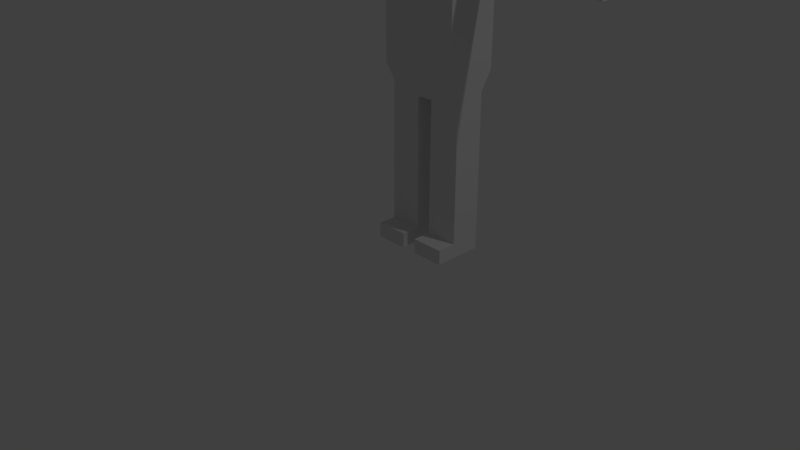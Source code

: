 # Source: human.blend  (saved by Blender 2.79.0; exported with 4.5.12 LTS)
import bpy
from mathutils import Matrix  # noqa: F401  (used for matrix-valued properties, if any)

bpy.ops.wm.read_factory_settings(use_empty=True)
scene = bpy.context.scene
scene.name = 'Scene'

# ---- collections
col_collection_1 = bpy.data.collections.new('Collection 1'); scene.collection.children.link(col_collection_1)

# ---- world
world_world = bpy.data.worlds.new('World'); scene.world = world_world
world_world.color = (0.05088, 0.05088, 0.05088)
world_world.use_sun_shadow = False
world_world.sun_shadow_jitter_overblur = 0.0
world_world.cycles.sampling_method = 'MANUAL'

# ---- cameras
cam_camera = bpy.data.cameras.new('Camera')
cam_camera.clip_end = 100.0
cam_camera.lens = 35.0
cam_camera.sensor_width = 32.0
cam_camera.sensor_height = 18.0
cam_camera.ortho_scale = 7.314
cam_camera.dof.focus_distance = 0.0
cam_camera.dof.aperture_fstop = 128.0

# ---- lights
light_lamp = bpy.data.lights.new('Lamp', 'POINT')
light_lamp.transmission_factor = 0.0
light_lamp.cutoff_distance = 30.0
light_lamp.energy = 100.0
light_lamp.shadow_buffer_clip_start = 1.001
light_lamp.shadow_soft_size = 0.1
light_lamp.shadow_maximum_resolution = 0.006
light_lamp.use_absolute_resolution = True

# ---- meshes
me_001 = bpy.data.meshes.new('立方体.001')
me_001.from_pydata([(-1.0, -1.0, -1.0), (-1.0, -1.0, 1.0), (-1.0, 1.0, -1.0), (-1.0, 1.0, 1.0), (1.0, -1.0, -1.0), (1.0, -1.0, 1.0), (1.0, 1.0, -1.0), (1.0, 1.0, 1.0)], [], [(0, 1, 3, 2), (2, 3, 7, 6), (6, 7, 5, 4), (4, 5, 1, 0), (2, 6, 4, 0), (7, 3, 1, 5)])
me_001.use_remesh_preserve_volume = False
me_001.use_remesh_preserve_attributes = False
me_001.use_mirror_vertex_groups = False
me_001.update()
me_x = bpy.data.meshes.new('立方体')
me_x.from_pydata([(0.5061, 0.06193, 1.145), (0.5061, -0.04343, 1.145), (0.5061, 0.06193, 1.242), (0.5061, -0.04343, 1.242), (0.1726, -0.1518, 1.393), (0.1726, -0.1518, 1.722), (0.1726, 0.1778, 1.393), (0.1726, 0.1778, 1.722), (0.2551, 0.06193, 1.242), (0.2551, -0.04343, 1.242), (0.2551, 0.06193, 1.145), (0.2551, -0.04343, 1.145), (0.0, -0.1052, 1.099), (0.09964, 0.07157, 1.357), (0.09964, -0.05308, 1.357), (0.0, 0.1236, 1.099), (0.09964, 0.07157, 1.282), (0.09964, -0.05308, 1.282), (0.1764, 0.1236, 1.099), (0.1764, 0.1236, 1.259), (0.1764, -0.1052, 1.259), (0.1764, -0.1052, 1.099), (0.1764, 0.1236, 0.7693), (0.1764, -0.1052, 0.7693), (1.816e-09, 0.1778, 1.393), (1.816e-09, 0.1778, 1.722), (1.816e-09, -0.1518, 1.393), (1.816e-09, -0.1518, 1.722), (0.0, 0.07157, 1.357), (0.0, -0.05308, 1.357), (0.0, 0.07157, 1.282), (0.0, -0.05308, 1.282), (0.0, 0.1236, 1.259), (0.0, -0.1052, 1.259), (0.0, 0.1236, 0.7693), (0.0, -0.1052, 0.7693), (0.7644, -0.04343, 1.145), (0.7644, -0.04343, 1.242), (0.7644, 0.06193, 1.145), (0.7644, 0.06193, 1.242), (0.1764, -0.06155, 0.689), (0.1764, 0.07368, 0.689), (0.0, -0.05917, 0.6508), (0.0, 0.07395, 0.6508), (0.03656, -0.06155, 0.6508), (0.03839, 0.07368, 0.6508), (0.179, -0.0616, 0.333), (0.179, 0.07363, 0.333), (0.03401, -0.0616, 0.333), (0.03578, 0.07363, 0.333), (0.03578, 0.07363, 0.06597), (0.03401, -0.0616, 0.06597), (0.179, 0.07363, 0.06597), (0.179, -0.0616, 0.06597), (0.03578, 0.07363, 0.001058), (0.03401, -0.0616, 0.001058), (0.179, 0.07363, 0.001058), (0.179, -0.0616, 0.001058), (0.03401, -0.145, 0.06597), (0.179, -0.145, 0.06597), (0.03401, -0.145, 0.001058), (0.179, -0.145, 0.001058)], [], [(9, 11, 1, 3), (21, 18, 10, 11), (6, 7, 5, 4), (11, 10, 0, 1), (10, 8, 2, 0), (0, 2, 39, 38), (24, 25, 7, 6), (13, 14, 17, 16), (24, 6, 13, 28), (6, 4, 14, 13), (28, 13, 16, 30), (30, 16, 19, 32), (16, 17, 20, 19), (15, 18, 22, 34), (18, 21, 23, 22), (20, 33, 12, 21), (18, 19, 8, 10), (17, 31, 33, 20), (21, 12, 35, 23), (32, 19, 18, 15), (14, 29, 31, 17), (8, 9, 3, 2), (4, 26, 29, 14), (7, 25, 27, 5), (20, 21, 11, 9), (4, 5, 27, 26), (19, 20, 9, 8), (39, 37, 36, 38), (2, 3, 37, 39), (3, 1, 36, 37), (1, 0, 38, 36), (22, 23, 40, 41), (23, 35, 44, 40), (42, 44, 35), (43, 34, 45), (41, 45, 34, 22), (44, 45, 49, 48), (43, 45, 44, 42), (48, 49, 50, 51), (40, 44, 48, 46), (45, 41, 47, 49), (41, 40, 46, 47), (49, 47, 52, 50), (46, 48, 51, 53), (52, 53, 57, 56), (47, 46, 53, 52), (56, 57, 55, 54), (51, 50, 54, 55), (57, 53, 59, 61), (50, 52, 56, 54), (59, 58, 60, 61), (55, 57, 61, 60), (51, 55, 60, 58), (53, 51, 58, 59)])
_ca = me_x.color_attributes.new('Col', 'BYTE_COLOR', 'CORNER')
_ca.data.foreach_set('color', [1.0, 1.0, 1.0, 1.0, 1.0, 1.0, 1.0, 1.0, 1.0, 1.0, 1.0, 1.0, 1.0, 1.0, 1.0, 1.0, 1.0, 1.0, 1.0, 1.0, 1.0, 1.0, 1.0, 1.0, 1.0, 1.0, 1.0, 1.0, 1.0, 1.0, 1.0, 1.0, 1.0, 1.0, 1.0, 1.0, 1.0, 1.0, 1.0, 1.0, 1.0, 1.0, 1.0, 1.0, 1.0, 1.0, 1.0, 1.0, 1.0, 1.0, 1.0, 1.0, 1.0, 1.0, 1.0, 1.0, 1.0, 1.0, 1.0, 1.0, 1.0, 1.0, 1.0, 1.0, 1.0, 1.0, 1.0, 1.0, 1.0, 1.0, 1.0, 1.0, 1.0, 1.0, 1.0, 1.0, 1.0, 1.0, 1.0, 1.0, 1.0, 1.0, 1.0, 1.0, 1.0, 1.0, 1.0, 1.0, 1.0, 1.0, 1.0, 1.0, 1.0, 1.0, 1.0, 1.0, 1.0, 1.0, 1.0, 1.0, 1.0, 1.0, 1.0, 1.0, 1.0, 1.0, 1.0, 1.0, 1.0, 1.0, 1.0, 1.0, 1.0, 1.0, 1.0, 1.0, 1.0, 1.0, 1.0, 1.0, 1.0, 1.0, 1.0, 1.0, 1.0, 1.0, 1.0, 1.0, 1.0, 1.0, 1.0, 1.0, 1.0, 1.0, 1.0, 1.0, 1.0, 1.0, 1.0, 1.0, 1.0, 1.0, 1.0, 1.0, 1.0, 1.0, 1.0, 1.0, 1.0, 1.0, 1.0, 1.0, 1.0, 1.0, 1.0, 1.0, 1.0, 1.0, 1.0, 1.0, 1.0, 1.0, 1.0, 1.0, 1.0, 1.0, 1.0, 1.0, 1.0, 1.0, 1.0, 1.0, 1.0, 1.0, 1.0, 1.0, 1.0, 1.0, 1.0, 1.0, 1.0, 1.0, 1.0, 1.0, 1.0, 1.0, 1.0, 1.0, 1.0, 1.0, 1.0, 1.0, 1.0, 1.0, 1.0, 1.0, 1.0, 1.0, 1.0, 1.0, 1.0, 1.0, 1.0, 1.0, 1.0, 1.0, 1.0, 1.0, 1.0, 1.0, 1.0, 1.0, 1.0, 1.0, 1.0, 1.0, 1.0, 1.0, 1.0, 1.0, 1.0, 1.0, 1.0, 1.0, 1.0, 1.0, 1.0, 1.0, 1.0, 1.0, 1.0, 1.0, 1.0, 1.0, 1.0, 1.0, 1.0, 1.0, 1.0, 1.0, 1.0, 1.0, 1.0, 1.0, 1.0, 1.0, 1.0, 1.0, 1.0, 1.0, 1.0, 1.0, 1.0, 1.0, 1.0, 1.0, 1.0, 1.0, 1.0, 1.0, 1.0, 1.0, 1.0, 1.0, 1.0, 1.0, 1.0, 1.0, 1.0, 1.0, 1.0, 1.0, 1.0, 1.0, 1.0, 1.0, 1.0, 1.0, 1.0, 1.0, 1.0, 1.0, 1.0, 1.0, 1.0, 1.0, 1.0, 1.0, 1.0, 1.0, 1.0, 1.0, 1.0, 1.0, 1.0, 1.0, 1.0, 1.0, 1.0, 1.0, 1.0, 1.0, 1.0, 1.0, 1.0, 1.0, 1.0, 1.0, 1.0, 1.0, 1.0, 1.0, 1.0, 1.0, 1.0, 1.0, 1.0, 1.0, 1.0, 1.0, 1.0, 1.0, 1.0, 1.0, 1.0, 1.0, 1.0, 1.0, 1.0, 1.0, 1.0, 1.0, 1.0, 1.0, 1.0, 1.0, 1.0, 1.0, 1.0, 1.0, 1.0, 1.0, 1.0, 1.0, 1.0, 1.0, 1.0, 1.0, 1.0, 1.0, 1.0, 1.0, 1.0, 1.0, 1.0, 1.0, 1.0, 1.0, 1.0, 1.0, 1.0, 1.0, 1.0, 1.0, 1.0, 1.0, 1.0, 1.0, 1.0, 1.0, 1.0, 1.0, 1.0, 1.0, 1.0, 1.0, 1.0, 1.0, 1.0, 1.0, 1.0, 1.0, 1.0, 1.0, 1.0, 1.0, 1.0, 1.0, 1.0, 1.0, 1.0, 1.0, 1.0, 1.0, 1.0, 1.0, 1.0, 1.0, 1.0, 1.0, 1.0, 1.0, 1.0, 1.0, 1.0, 1.0, 1.0, 1.0, 1.0, 1.0, 1.0, 1.0, 1.0, 1.0, 1.0, 1.0, 1.0, 1.0, 1.0, 1.0, 1.0, 1.0, 1.0, 1.0, 1.0, 1.0, 1.0, 1.0, 1.0, 1.0, 1.0, 1.0, 1.0, 1.0, 1.0, 1.0, 1.0, 1.0, 1.0, 1.0, 1.0, 1.0, 1.0, 1.0, 1.0, 1.0, 1.0, 1.0, 1.0, 1.0, 1.0, 1.0, 1.0, 1.0, 1.0, 1.0, 1.0, 1.0, 1.0, 1.0, 1.0, 1.0, 1.0, 1.0, 1.0, 1.0, 1.0, 1.0, 1.0, 1.0, 1.0, 1.0, 1.0, 1.0, 1.0, 1.0, 1.0, 1.0, 1.0, 1.0, 1.0, 1.0, 1.0, 1.0, 1.0, 1.0, 1.0, 1.0, 1.0, 1.0, 1.0, 1.0, 1.0, 1.0, 1.0, 1.0, 1.0, 1.0, 1.0, 1.0, 1.0, 1.0, 1.0, 1.0, 1.0, 1.0, 1.0, 1.0, 1.0, 1.0, 1.0, 1.0, 1.0, 1.0, 1.0, 1.0, 1.0, 1.0, 1.0, 1.0, 1.0, 1.0, 1.0, 1.0, 1.0, 1.0, 1.0, 1.0, 1.0, 1.0, 1.0, 1.0, 1.0, 1.0, 1.0, 1.0, 1.0, 1.0, 1.0, 1.0, 1.0, 1.0, 1.0, 1.0, 1.0, 1.0, 1.0, 1.0, 1.0, 1.0, 1.0, 1.0, 1.0, 1.0, 1.0, 1.0, 1.0, 1.0, 1.0, 1.0, 1.0, 1.0, 1.0, 1.0, 1.0, 1.0, 1.0, 1.0, 1.0, 1.0, 1.0, 1.0, 1.0, 1.0, 1.0, 1.0, 1.0, 1.0, 1.0, 1.0, 1.0, 1.0, 1.0, 1.0, 1.0, 1.0, 1.0, 1.0, 1.0, 1.0, 1.0, 1.0, 1.0, 1.0, 1.0, 1.0, 1.0, 1.0, 1.0, 1.0, 1.0, 1.0, 1.0, 1.0, 1.0, 1.0, 1.0, 1.0, 1.0, 1.0, 1.0, 1.0, 1.0, 1.0, 1.0, 1.0, 1.0, 1.0, 1.0, 1.0, 1.0, 1.0, 1.0, 1.0, 1.0, 1.0, 1.0, 1.0, 1.0, 1.0, 1.0, 1.0, 1.0, 1.0, 1.0, 1.0, 1.0, 1.0, 1.0, 1.0, 1.0, 1.0, 1.0, 1.0, 1.0, 1.0, 1.0, 1.0, 1.0, 1.0, 1.0, 1.0, 1.0, 1.0, 1.0, 1.0, 1.0, 1.0, 1.0, 1.0, 1.0, 1.0, 1.0, 1.0, 1.0, 1.0, 1.0, 1.0, 1.0, 1.0, 1.0, 1.0, 1.0, 1.0, 1.0, 1.0, 1.0, 1.0, 1.0, 1.0, 1.0, 1.0, 1.0, 1.0, 1.0, 1.0, 1.0, 1.0, 1.0, 1.0, 1.0, 1.0, 1.0, 1.0, 1.0, 1.0, 1.0, 1.0, 1.0, 1.0, 1.0, 1.0, 1.0, 1.0, 1.0, 1.0, 1.0, 1.0, 1.0, 1.0, 1.0, 1.0, 1.0, 1.0, 1.0, 1.0, 1.0, 1.0, 1.0, 1.0, 1.0, 1.0, 1.0, 1.0, 1.0, 1.0, 1.0, 1.0, 1.0, 1.0, 1.0, 1.0, 1.0, 1.0, 1.0, 1.0, 1.0, 1.0, 1.0, 1.0, 1.0, 1.0, 1.0, 1.0, 1.0, 1.0, 1.0, 1.0, 1.0, 1.0, 1.0, 1.0, 1.0, 1.0, 1.0, 1.0, 1.0, 1.0, 1.0, 1.0, 1.0, 1.0, 1.0, 1.0, 1.0, 1.0, 1.0, 1.0, 1.0, 1.0, 1.0, 1.0, 1.0, 1.0, 1.0, 1.0, 1.0, 1.0, 1.0, 1.0, 1.0, 1.0, 1.0, 1.0, 1.0, 1.0, 1.0, 1.0, 1.0, 1.0, 1.0, 1.0, 1.0, 1.0, 1.0, 1.0, 1.0, 1.0, 1.0, 1.0, 1.0, 1.0, 1.0, 1.0, 1.0, 1.0, 1.0, 1.0, 1.0, 1.0, 1.0, 1.0, 1.0, 1.0, 1.0, 1.0, 1.0, 1.0, 1.0, 1.0, 1.0, 1.0, 1.0, 1.0, 1.0, 1.0, 1.0, 1.0, 1.0, 1.0, 1.0, 1.0, 1.0, 1.0, 1.0, 1.0, 1.0, 1.0, 1.0, 1.0, 1.0, 1.0, 1.0, 1.0, 1.0, 1.0, 1.0, 1.0, 1.0, 1.0, 1.0, 1.0, 1.0, 1.0, 1.0, 1.0])
me_x.use_remesh_preserve_volume = False
me_x.use_remesh_preserve_attributes = False
me_x.use_mirror_vertex_groups = False
me_x.update()
me_jiki = bpy.data.meshes.new('jiki')
me_jiki.from_pydata([(0.0, 1.0, -1.0), (0.0, 1.0, 1.0), (0.7071, 0.7071, -1.0), (0.7071, 0.7071, 1.0), (1.0, -4.371e-08, -1.0), (1.0, -4.371e-08, 1.0), (0.7071, -0.7071, -1.0), (0.7071, -0.7071, 1.0), (-8.742e-08, -1.0, -1.0), (-8.742e-08, -1.0, 1.0), (-0.7071, -0.7071, -1.0), (-0.7071, -0.7071, 1.0), (-1.0, 1.192e-08, -1.0), (-1.0, 1.192e-08, 1.0), (-0.7071, 0.7071, -1.0), (-0.7071, 0.7071, 1.0)], [], [(0, 1, 3, 2), (2, 3, 5, 4), (4, 5, 7, 6), (6, 7, 9, 8), (8, 9, 11, 10), (10, 11, 13, 12), (3, 1, 15, 13, 11, 9, 7, 5), (12, 13, 15, 14), (14, 15, 1, 0), (0, 2, 4, 6, 8, 10, 12, 14)])
me_jiki.use_remesh_preserve_volume = False
me_jiki.use_remesh_preserve_attributes = False
me_jiki.use_mirror_vertex_groups = False
me_jiki.update()
arm_x = bpy.data.armatures.new('アーマチュア')  # bones are not reproduced

# ---- objects
ob_x = bpy.data.objects.new('アーマチュア', arm_x)
ob_jumpcollision = bpy.data.objects.new('_jumpCollision', me_001)
ob_human = bpy.data.objects.new('human', me_x)
ob_jiki = bpy.data.objects.new('jiki', me_jiki)
ob_lamp = bpy.data.objects.new('Lamp', light_lamp)
ob_camera = bpy.data.objects.new('Camera', cam_camera)

# ---- transforms, parenting, visibility, modifiers, constraints
ob_x.location = (0.0, 0.0, 0.0)
ob_x.show_in_front = True
ob_x.lineart.crease_threshold = 0.0
ob_jumpcollision.parent = ob_x
ob_jumpcollision.location = (-0.003713, -0.2255, -0.3015)
ob_jumpcollision.scale = (0.08173, 0.08173, 0.08173)
ob_jumpcollision.hide_render = True
ob_jumpcollision.display_type = 'WIRE'
ob_jumpcollision.lineart.crease_threshold = 0.0
ob_human.parent = ob_x
ob_human.location = (0.0, 0.0, 0.0)
ob_human.lineart.crease_threshold = 0.0
_vg = ob_human.vertex_groups.new(name='root')
for _i, _w in zip([15, 18, 22, 34, 41, 43, 45], [0.08599, 0.000878, 0.1974, 0.9328, 0.008931, 0.1191, 0.04722]): _vg.add([_i], _w, 'REPLACE')
_vg = ob_human.vertex_groups.new(name='body')
_vg.add([12, 15, 16, 17, 18, 19, 20, 21, 22, 23, 30, 31, 32, 33, 34, 35], 1.0, 'REPLACE')
_vg = ob_human.vertex_groups.new(name='arm1.L')
_vg.add([0, 1, 2, 3, 8, 9, 10, 11, 18, 19, 20, 21], 1.0, 'REPLACE')
_vg = ob_human.vertex_groups.new(name='arm2.L')
_vg.add([0, 1, 2, 3, 36, 37, 38, 39], 1.0, 'REPLACE')
_vg = ob_human.vertex_groups.new(name='neck')
_vg.add([13, 14, 16, 17, 28, 29, 30, 31], 1.0, 'REPLACE')
_vg = ob_human.vertex_groups.new(name='head')
_vg.add([4, 5, 6, 7, 13, 14, 24, 25, 26, 27, 28, 29], 1.0, 'REPLACE')
_vg = ob_human.vertex_groups.new(name='arm1.R')
_vg = ob_human.vertex_groups.new(name='arm2.R')
_vg = ob_human.vertex_groups.new(name='west')
_vg.add([22, 23, 34, 35, 40, 41, 42, 43, 44, 45], 1.0, 'REPLACE')
_vg = ob_human.vertex_groups.new(name='leg1.L')
_vg.add([40, 41, 44, 45, 46, 47, 48, 49], 1.0, 'REPLACE')
_vg = ob_human.vertex_groups.new(name='leg2.L')
_vg.add([46, 47, 48, 49, 50, 51, 52, 53], 1.0, 'REPLACE')
_vg = ob_human.vertex_groups.new(name='leg1.R')
_vg = ob_human.vertex_groups.new(name='leg2.R')
_vg = ob_human.vertex_groups.new(name='foot.L')
_vg.add([50, 51, 52, 53, 54, 55, 56, 57, 58, 59, 60, 61], 1.0, 'REPLACE')
_vg = ob_human.vertex_groups.new(name='foot.R')
_m = ob_human.modifiers.new('ミラー', 'MIRROR')
_m = ob_human.modifiers.new('アーマチュア', 'ARMATURE')
_m.object = ob_x
ob_jiki.parent = ob_human
ob_jiki.location = (-0.001433, 0.004692, 0.7824)
ob_jiki.scale = (0.3885, 0.3885, 0.7806)
ob_jiki.hide_render = True
ob_jiki.display_type = 'BOUNDS'
ob_jiki.lineart.crease_threshold = 0.0
ob_lamp.location = (4.076, 1.005, 5.904)
ob_lamp.rotation_euler = (0.6503, 0.05522, 1.866)
ob_lamp.lock_rotations_4d = False
ob_lamp.empty_display_type = 'ARROWS'
ob_lamp.color = (0.0, 0.0, 0.0, 0.0)
ob_lamp.hide_viewport = True
ob_lamp.lineart.crease_threshold = 0.0
ob_camera.location = (2.347, -2.409, 1.742)
ob_camera.rotation_euler = (1.109, 0.0, 0.8149)
ob_camera.lock_rotations_4d = False
ob_camera.empty_display_type = 'ARROWS'
ob_camera.color = (0.0, 0.0, 0.0, 0.0)
ob_camera.hide_viewport = True
ob_camera.display_type = 'WIRE'
ob_camera.lineart.crease_threshold = 0.0

# ---- collection membership
col_collection_1.objects.link(ob_x)
col_collection_1.objects.link(ob_jumpcollision)
col_collection_1.objects.link(ob_human)
col_collection_1.objects.link(ob_jiki)
col_collection_1.objects.link(ob_lamp)
col_collection_1.objects.link(ob_camera)

# ---- scene / render settings (as saved in the file)
scene.camera = ob_camera
scene.frame_start = 1; scene.frame_end = 23; scene.frame_set(0)
scene.render.engine = 'BLENDER_EEVEE_NEXT'
scene.render.resolution_percentage = 50
scene.render.dither_intensity = 0.0
scene.cycles.use_denoising = False
scene.cycles.samples = 128
scene.cycles.sampling_pattern = 'TABULATED_SOBOL'
scene.cycles.use_adaptive_sampling = False
scene.cycles.use_light_tree = False
scene.cycles.blur_glossy = 0.0
scene.cycles.sample_clamp_indirect = 0.0
scene.view_settings.view_transform = 'Standard'
bpy.context.view_layer.update()
